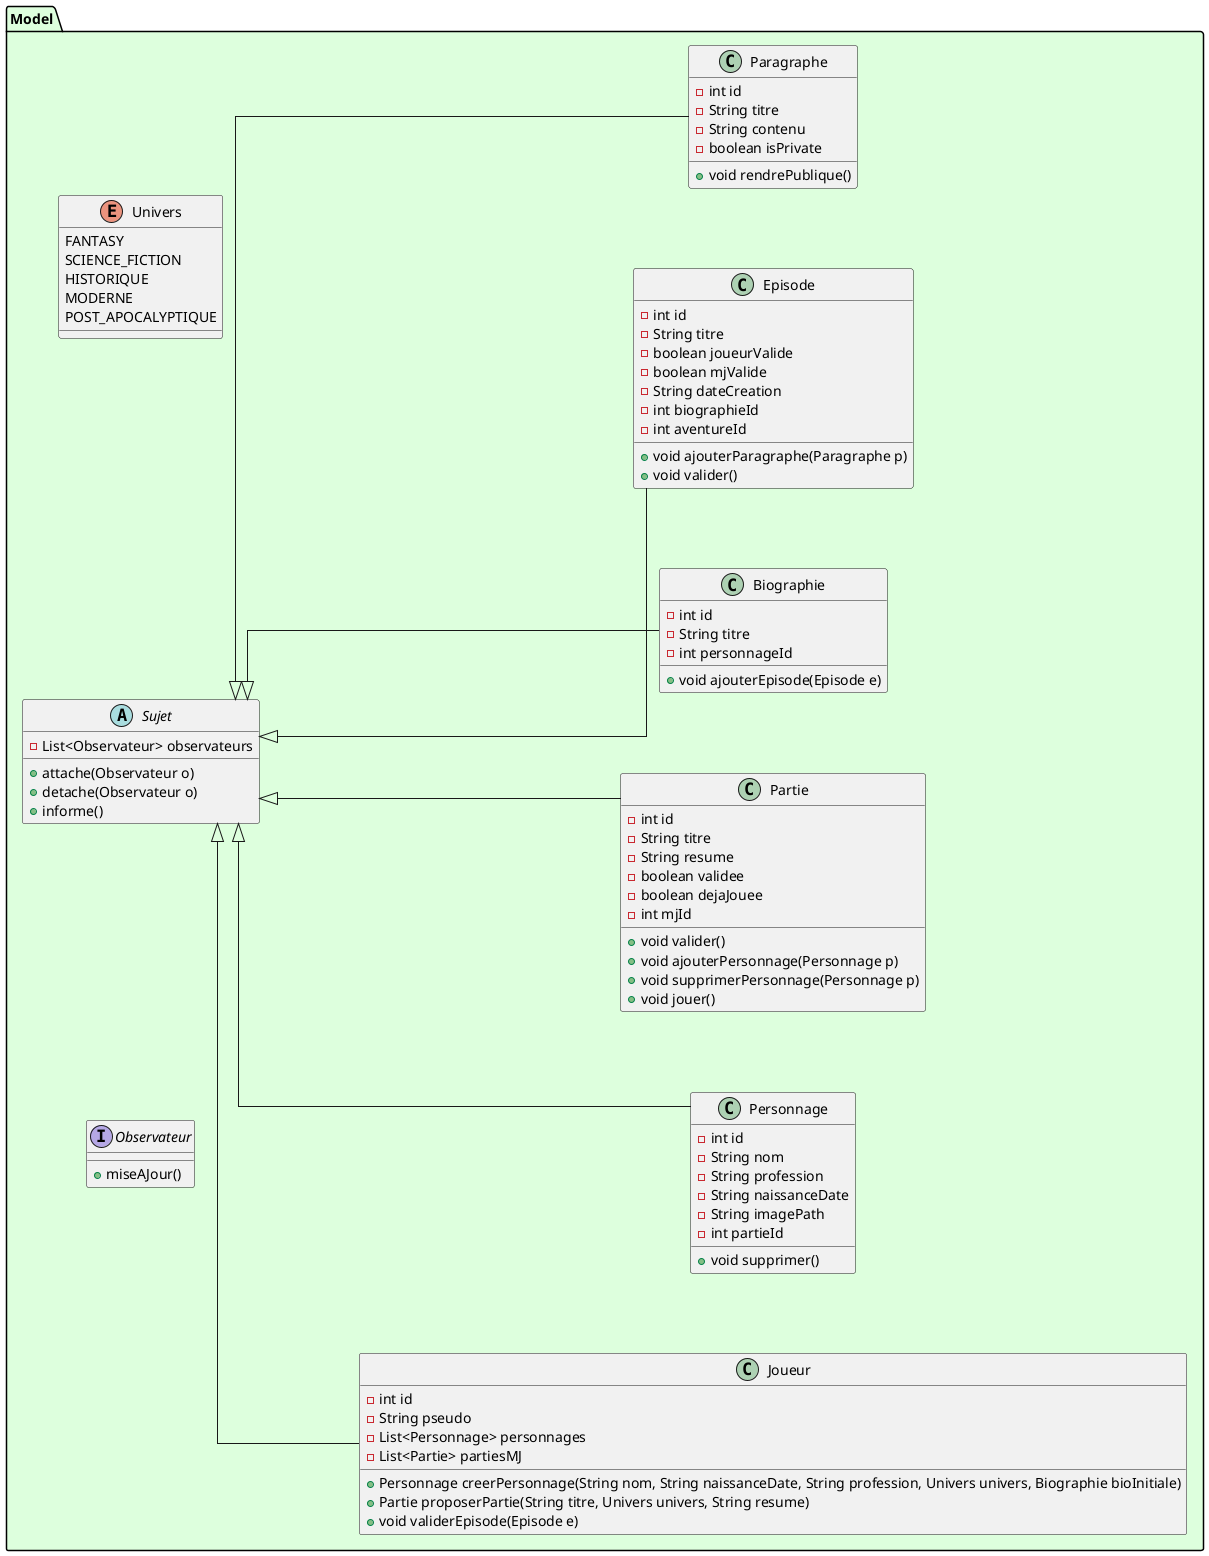

The diagram above was rendered by PlantUML. Its source (embedded in the PNG):
@startuml package model

' =============================
' === PARAMÈTRES GLOBAUX ===
' =============================
skinparam ranksep 100
skinparam nodesep 80
skinparam linetype ortho
left to right direction

' =============================
' === MODELE (Model) ===
' =============================
package "Model" #DDFFDD {

  enum Univers {
    FANTASY
    SCIENCE_FICTION
    HISTORIQUE
    MODERNE
    POST_APOCALYPTIQUE
  }

  abstract class Sujet {
    -List<Observateur> observateurs
    +attache(Observateur o)
    +detache(Observateur o)
    +informe()
  }

  interface Observateur {
    +miseAJour()
  }

  class Joueur {
    -int id
    -String pseudo
    -List<Personnage> personnages
    -List<Partie> partiesMJ
    +Personnage creerPersonnage(String nom, String naissanceDate, String profession, Univers univers, Biographie bioInitiale)
    +Partie proposerPartie(String titre, Univers univers, String resume)
    +void validerEpisode(Episode e)
  }

  class Personnage {
    -int id
    -String nom
    -String profession
    -String naissanceDate
    -String imagePath
    -int partieId
    +void supprimer()
  }

  class Partie {
    -int id
    -String titre
    -String resume
    -boolean validee
    -boolean dejaJouee
    -int mjId
    +void valider()
    +void ajouterPersonnage(Personnage p)
    +void supprimerPersonnage(Personnage p)
    +void jouer()
  }

  class Biographie {
    -int id
    -String titre
    -int personnageId
    +void ajouterEpisode(Episode e)
  }

  class Episode {
    -int id
    -String titre
    -boolean joueurValide
    -boolean mjValide
    -String dateCreation
    -int biographieId
    -int aventureId
    +void ajouterParagraphe(Paragraphe p)
    +void valider()
  }

  class Paragraphe {
    -int id
    -String titre
    -String contenu
    -boolean isPrivate
    +void rendrePublique()
  }

  ' --- RELATIONS D'HÉRITAGE (PATTERN OBSERVER) ---
  Sujet <|-- Joueur
  Sujet <|-- Partie
  Sujet <|-- Personnage
  Sujet <|-- Biographie
  Sujet <|-- Episode
  Sujet <|-- Paragraphe

}

@enduml